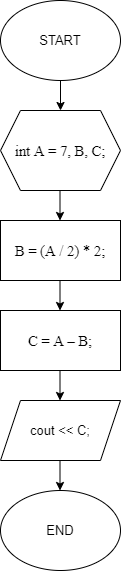

The diagram above was exported from draw.io. Its source (the exported page's mxGraphModel, read from the mxfile embedded in the PNG):
<mxGraphModel dx="413" dy="274" grid="1" gridSize="10" guides="1" tooltips="1" connect="1" arrows="1" fold="1" page="1" pageScale="1" pageWidth="827" pageHeight="1169" math="0" shadow="0">
  <root>
    <mxCell id="WIyWlLk6GJQsqaUBKTNV-0" />
    <mxCell id="WIyWlLk6GJQsqaUBKTNV-1" parent="WIyWlLk6GJQsqaUBKTNV-0" />
    <mxCell id="I1XQ8v1vs6ZBGcEwXksj-0" value="START" style="ellipse;whiteSpace=wrap;html=1;" vertex="1" parent="WIyWlLk6GJQsqaUBKTNV-1">
      <mxGeometry x="150" y="20" width="120" height="80" as="geometry" />
    </mxCell>
    <mxCell id="I1XQ8v1vs6ZBGcEwXksj-1" value="END" style="ellipse;whiteSpace=wrap;html=1;" vertex="1" parent="WIyWlLk6GJQsqaUBKTNV-1">
      <mxGeometry x="150" y="510" width="120" height="80" as="geometry" />
    </mxCell>
    <mxCell id="I1XQ8v1vs6ZBGcEwXksj-2" value="" style="endArrow=classic;html=1;exitX=0.5;exitY=1;exitDx=0;exitDy=0;startSize=6;endSize=6;" edge="1" parent="WIyWlLk6GJQsqaUBKTNV-1" source="I1XQ8v1vs6ZBGcEwXksj-0">
      <mxGeometry width="50" height="50" relative="1" as="geometry">
        <mxPoint x="190" y="170" as="sourcePoint" />
        <mxPoint x="210" y="130" as="targetPoint" />
      </mxGeometry>
    </mxCell>
    <mxCell id="I1XQ8v1vs6ZBGcEwXksj-3" value="&lt;span lang=&quot;EN-ID&quot; style=&quot;font-size: 11.0pt ; line-height: 150% ; font-family: &amp;#34;times new roman&amp;#34; , serif&quot;&gt;int&lt;span style=&quot;letter-spacing: -0.05pt&quot;&gt; &lt;/span&gt;A = 7,&lt;span style=&quot;letter-spacing: -0.05pt&quot;&gt; &lt;/span&gt;B,&lt;span style=&quot;letter-spacing: -0.1pt&quot;&gt; &lt;/span&gt;C;&lt;/span&gt;" style="shape=hexagon;perimeter=hexagonPerimeter2;whiteSpace=wrap;html=1;fixedSize=1;" vertex="1" parent="WIyWlLk6GJQsqaUBKTNV-1">
      <mxGeometry x="150" y="130" width="120" height="80" as="geometry" />
    </mxCell>
    <mxCell id="I1XQ8v1vs6ZBGcEwXksj-5" value="" style="endArrow=classic;html=1;exitX=0.5;exitY=1;exitDx=0;exitDy=0;startSize=6;endSize=6;" edge="1" parent="WIyWlLk6GJQsqaUBKTNV-1">
      <mxGeometry width="50" height="50" relative="1" as="geometry">
        <mxPoint x="209.5" y="300" as="sourcePoint" />
        <mxPoint x="209.5" y="330" as="targetPoint" />
      </mxGeometry>
    </mxCell>
    <mxCell id="I1XQ8v1vs6ZBGcEwXksj-6" value="" style="endArrow=classic;html=1;exitX=0.5;exitY=1;exitDx=0;exitDy=0;startSize=6;endSize=6;" edge="1" parent="WIyWlLk6GJQsqaUBKTNV-1">
      <mxGeometry width="50" height="50" relative="1" as="geometry">
        <mxPoint x="209.5" y="390" as="sourcePoint" />
        <mxPoint x="209.5" y="420" as="targetPoint" />
      </mxGeometry>
    </mxCell>
    <mxCell id="I1XQ8v1vs6ZBGcEwXksj-7" value="" style="endArrow=classic;html=1;exitX=0.5;exitY=1;exitDx=0;exitDy=0;startSize=6;endSize=6;" edge="1" parent="WIyWlLk6GJQsqaUBKTNV-1">
      <mxGeometry width="50" height="50" relative="1" as="geometry">
        <mxPoint x="209.5" y="480" as="sourcePoint" />
        <mxPoint x="209.5" y="510" as="targetPoint" />
      </mxGeometry>
    </mxCell>
    <mxCell id="I1XQ8v1vs6ZBGcEwXksj-8" value="" style="endArrow=classic;html=1;exitX=0.5;exitY=1;exitDx=0;exitDy=0;startSize=6;endSize=6;" edge="1" parent="WIyWlLk6GJQsqaUBKTNV-1">
      <mxGeometry width="50" height="50" relative="1" as="geometry">
        <mxPoint x="209.5" y="210" as="sourcePoint" />
        <mxPoint x="209.5" y="240" as="targetPoint" />
      </mxGeometry>
    </mxCell>
    <mxCell id="I1XQ8v1vs6ZBGcEwXksj-10" value="&lt;span lang=&quot;EN-ID&quot; style=&quot;font-size: 11.0pt ; line-height: 150% ; font-family: &amp;#34;times new roman&amp;#34; , serif&quot;&gt;B = (A / 2) * 2;&lt;span style=&quot;letter-spacing: -6.55pt&quot;&gt; &lt;/span&gt;&lt;/span&gt;&lt;span lang=&quot;EN-ID&quot; style=&quot;font-size: 11.0pt ; line-height: 150% ; font-family: &amp;#34;times new roman&amp;#34; , serif ; letter-spacing: -6.55pt&quot;&gt;&amp;nbsp;&lt;/span&gt;" style="rounded=0;whiteSpace=wrap;html=1;" vertex="1" parent="WIyWlLk6GJQsqaUBKTNV-1">
      <mxGeometry x="150" y="240" width="120" height="60" as="geometry" />
    </mxCell>
    <mxCell id="I1XQ8v1vs6ZBGcEwXksj-11" value="&lt;span lang=&quot;EN-US&quot; style=&quot;font-size: 11.0pt ; line-height: 150% ; font-family: &amp;#34;times new roman&amp;#34; , serif&quot;&gt;C&lt;/span&gt;&lt;span lang=&quot;EN-US&quot; style=&quot;font-size: 11.0pt ; line-height: 150% ; font-family: &amp;#34;times new roman&amp;#34; , serif ; letter-spacing: -0.05pt&quot;&gt; &lt;/span&gt;&lt;span lang=&quot;EN-ID&quot; style=&quot;font-size: 11.0pt ; line-height: 150% ; font-family: &amp;#34;times new roman&amp;#34; , serif&quot;&gt;=&lt;span style=&quot;letter-spacing: -0.05pt&quot;&gt; &lt;/span&gt;A&lt;span style=&quot;letter-spacing: -0.05pt&quot;&gt; &lt;/span&gt;–&lt;span style=&quot;letter-spacing: -0.05pt&quot;&gt; &lt;/span&gt;B;&lt;/span&gt;" style="rounded=0;whiteSpace=wrap;html=1;" vertex="1" parent="WIyWlLk6GJQsqaUBKTNV-1">
      <mxGeometry x="150" y="330" width="120" height="60" as="geometry" />
    </mxCell>
    <mxCell id="I1XQ8v1vs6ZBGcEwXksj-13" value="cout &amp;lt;&amp;lt; C;" style="shape=parallelogram;perimeter=parallelogramPerimeter;whiteSpace=wrap;html=1;fixedSize=1;" vertex="1" parent="WIyWlLk6GJQsqaUBKTNV-1">
      <mxGeometry x="150" y="420" width="120" height="60" as="geometry" />
    </mxCell>
  </root>
</mxGraphModel>